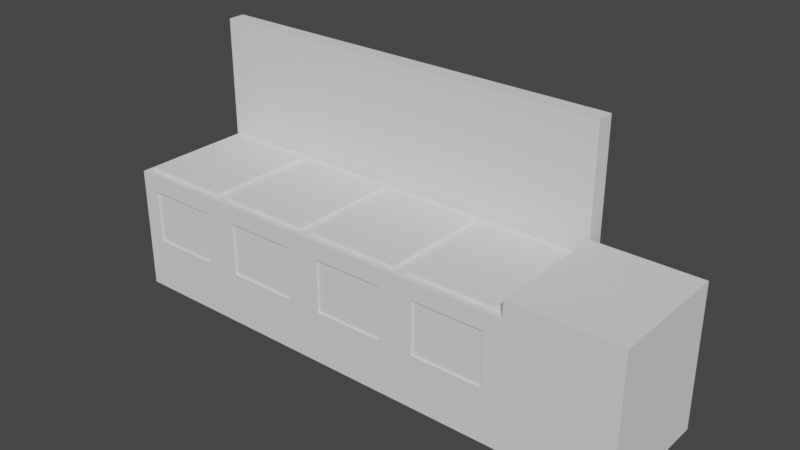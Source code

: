 # Source: Recycle_Bin.blend  (saved by Blender 3.0.42; exported with 4.5.12 LTS)
import bpy
from mathutils import Matrix  # noqa: F401  (used for matrix-valued properties, if any)

bpy.ops.wm.read_factory_settings(use_empty=True)
scene = bpy.context.scene
scene.name = 'Scene'

# ---- materials (node trees are filled in below, after node groups)
mat_paper = bpy.data.materials.new('Paper')
mat_paperdark = bpy.data.materials.new('PaperDark')
mat_interactable = bpy.data.materials.new('Interactable')
mat_instructionrecyclebin = bpy.data.materials.new('InstructionRecycleBin')

# ---- material node trees

# ---- world
world_world = bpy.data.worlds.new('World'); scene.world = world_world
world_world.use_nodes = True; world_world.node_tree.nodes.clear()
_N = world_world.node_tree.nodes; _L = world_world.node_tree.links
n0 = _N.new('ShaderNodeOutputWorld'); n0.name = 'World Output'; n0.location = (300, 300)
n1 = _N.new('ShaderNodeBackground'); n1.name = 'Background'; n1.location = (10, 300)
n1.inputs[0].default_value = (0.05088, 0.05088, 0.05088, 1.0)
_L.new(n1.outputs[0], n0.inputs[0])
n0.is_active_output = True
world_world.color = (0.05088, 0.05088, 0.05088)
world_world.use_sun_shadow = False
world_world.sun_shadow_jitter_overblur = 0.0

# ---- meshes
me_cube = bpy.data.meshes.new('Cube')
me_cube.from_pydata([(-2.4, -0.7, 0.0), (-2.4, -0.7, 0.7), (-2.4, 0.0, 0.0), (-2.4, 0.0, 0.7), (0.6, -0.7, 0.0), (0.6, -0.7, 0.7), (0.6, 0.0, 0.0), (0.6, 0.0, 0.7), (-1.8, 0.0, 0.7), (-1.2, 0.0, 0.7), (-0.6, 0.0, 0.7), (2.98e-08, 0.0, 0.7), (2.98e-08, -0.7, 0.7), (-0.6, -0.7, 0.7), (-1.2, -0.7, 0.7), (-1.8, -0.7, 0.7), (-1.85, -0.05, 0.7), (-2.35, -0.05, 0.7), (-2.35, -0.65, 0.7), (-1.85, -0.65, 0.7), (0.55, -0.05, 0.7), (0.05, -0.05, 0.7), (0.05, -0.65, 0.7), (0.55, -0.65, 0.7), (-0.05, -0.05, 0.7), (-0.55, -0.05, 0.7), (-0.55, -0.65, 0.7), (-0.05, -0.65, 0.7), (-0.65, -0.05, 0.7), (-1.15, -0.05, 0.7), (-1.15, -0.65, 0.7), (-0.65, -0.65, 0.7), (-1.25, -0.05, 0.7), (-1.75, -0.05, 0.7), (-1.75, -0.65, 0.7), (-1.25, -0.65, 0.7), (-2.35, -0.05, 0.1), (-1.85, -0.05, 0.1), (-1.85, -0.65, 0.1), (-2.35, -0.65, 0.1), (0.05, -0.05, 0.1), (0.55, -0.05, 0.1), (0.55, -0.65, 0.1), (0.05, -0.65, 0.1), (-0.55, -0.05, 0.1), (-0.05, -0.05, 0.1), (-0.05, -0.65, 0.1), (-0.55, -0.65, 0.1), (-1.15, -0.05, 0.1), (-0.65, -0.05, 0.1), (-0.65, -0.65, 0.1), (-1.15, -0.65, 0.1), (-1.75, -0.05, 0.1), (-1.25, -0.05, 0.1), (-1.25, -0.65, 0.1), (-1.75, -0.65, 0.1), (-1.8, -0.7, 0.0), (-1.2, -0.7, 0.0), (-0.6, -0.7, 0.0), (0.0, -0.7, 0.0), (-1.3, -0.7, 0.6), (-1.7, -0.7, 0.6), (-1.7, -0.7, 0.3), (-1.3, -0.7, 0.3), (-2.3, -0.7, 0.3), (-1.9, -0.7, 0.3), (-1.9, -0.7, 0.6), (-2.3, -0.7, 0.6), (-0.7, -0.7, 0.6), (-1.1, -0.7, 0.6), (-1.1, -0.7, 0.3), (-0.7, -0.7, 0.3), (-0.1, -0.7, 0.6), (-0.5, -0.7, 0.6), (-0.5, -0.7, 0.3), (-0.1, -0.7, 0.3), (0.5, -0.7, 0.3), (0.5, -0.7, 0.6), (0.1, -0.7, 0.6), (0.1, -0.7, 0.3), (-1.3, -0.68, 0.6), (-1.7, -0.68, 0.6), (-1.3, -0.68, 0.3), (-1.7, -0.68, 0.3), (-2.3, -0.68, 0.3), (-1.9, -0.68, 0.3), (-2.3, -0.68, 0.6), (-1.9, -0.68, 0.6), (-0.7, -0.68, 0.6), (-1.1, -0.68, 0.6), (-0.7, -0.68, 0.3), (-1.1, -0.68, 0.3), (-0.1, -0.68, 0.6), (-0.5, -0.68, 0.6), (-0.1, -0.68, 0.3), (-0.5, -0.68, 0.3)], [], [(0, 1, 3, 2), (2, 3, 8, 9, 10, 11, 7, 6), (6, 7, 5, 4), (60, 61, 81, 80), (2, 6, 4, 59, 58, 57, 56, 0), (23, 20, 41, 42), (24, 25, 44, 45), (19, 16, 37, 38), (20, 21, 40, 41), (16, 17, 36, 37), (8, 3, 17, 16), (3, 1, 18, 17), (1, 15, 19, 18), (15, 8, 16, 19), (7, 11, 21, 20), (11, 12, 22, 21), (12, 5, 23, 22), (5, 7, 20, 23), (11, 10, 25, 24), (10, 13, 26, 25), (13, 12, 27, 26), (12, 11, 24, 27), (10, 9, 29, 28), (9, 14, 30, 29), (14, 13, 31, 30), (13, 10, 28, 31), (9, 8, 33, 32), (8, 15, 34, 33), (15, 14, 35, 34), (14, 9, 32, 35), (37, 36, 39, 38), (41, 40, 43, 42), (45, 44, 47, 46), (49, 48, 51, 50), (53, 52, 55, 54), (28, 29, 48, 49), (17, 18, 39, 36), (27, 24, 45, 46), (32, 33, 52, 53), (21, 22, 43, 40), (31, 28, 49, 50), (18, 19, 38, 39), (25, 26, 47, 44), (35, 32, 53, 54), (22, 23, 42, 43), (29, 30, 51, 48), (26, 27, 46, 47), (33, 34, 55, 52), (30, 31, 50, 51), (34, 35, 54, 55), (74, 75, 94, 95), (70, 71, 90, 91), (73, 74, 95, 93), (76, 77, 78, 79), (14, 15, 61, 60), (15, 56, 62, 61), (56, 57, 63, 62), (57, 14, 60, 63), (0, 56, 65, 64), (56, 15, 66, 65), (15, 1, 67, 66), (1, 0, 64, 67), (13, 14, 69, 68), (14, 57, 70, 69), (57, 58, 71, 70), (58, 13, 68, 71), (12, 13, 73, 72), (13, 58, 74, 73), (58, 59, 75, 74), (59, 12, 72, 75), (4, 5, 77, 76), (5, 12, 78, 77), (12, 59, 79, 78), (59, 4, 76, 79), (80, 81, 83, 82), (84, 85, 87, 86), (88, 89, 91, 90), (92, 93, 95, 94), (64, 65, 85, 84), (63, 60, 80, 82), (68, 69, 89, 88), (67, 64, 84, 86), (72, 73, 93, 92), (61, 62, 83, 81), (71, 68, 88, 90), (65, 66, 87, 85), (75, 72, 92, 94), (62, 63, 82, 83), (69, 70, 91, 89), (66, 67, 86, 87)])
me_cube.polygons.foreach_set('material_index', [1, 1, 1, 1, 1, 0, 0, 0, 0, 0, 1, 1, 1, 1, 1, 1, 1, 1, 1, 1, 1, 1, 1, 1, 1, 1, 1, 1, 1, 1, 0, 0, 0, 0, 0, 0, 0, 0, 0, 0, 0, 0, 0, 0, 0, 0, 0, 0, 0, 0, 1, 1, 1, 1, 1, 1, 1, 1, 1, 1, 1, 1, 1, 1, 1, 1, 1, 1, 1, 1, 1, 1, 1, 1, 0, 0, 0, 0, 1, 1, 1, 1, 1, 1, 1, 1, 1, 1, 1, 1])
_uv = me_cube.uv_layers.new(name='UVMap')
_uv.uv.foreach_set('vector', [0.7778, 0.1556, 0.7778, 0.3111, 0.6222, 0.3111, 0.6222, 0.1556, 0.1556, 0.6667, 0.0, 0.6667, 0.0, 0.5333, 0.0, 0.4, 0.0, 0.2667, 0.0, 0.1333, 0.0, 0.0, 0.1556, 0.0, 0.7778, 1.36e-08, 0.7778, 0.1556, 0.6222, 0.1556, 0.6222, 0.0, 0.6022, 0.7556, 0.6022, 0.6667, 0.6044, 0.6667, 0.6044, 0.7556, 0.3111, 0.0, 0.3111, 0.6667, 0.1556, 0.6667, 0.1556, 0.5333, 0.1556, 0.4, 0.1556, 0.2667, 0.1556, 0.1333, 0.1556, 0.0, 0.1333, 0.8, 0.0, 0.8, 1.118e-08, 0.6667, 0.1333, 0.6667, 0.9778, 0.7111, 0.8667, 0.7111, 0.8667, 0.5778, 0.9778, 0.5778, 0.7556, 0.4444, 0.6222, 0.4444, 0.6222, 0.3111, 0.7556, 0.3111, 0.5556, 0.9333, 0.4444, 0.9333, 0.4444, 0.8, 0.5556, 0.8, 0.9556, 0.9778, 0.8444, 0.9778, 0.8444, 0.8444, 0.9556, 0.8444, 0.6222, 0.5333, 0.6222, 0.6667, 0.6111, 0.6556, 0.6111, 0.5444, 0.6222, 0.6667, 0.4667, 0.6667, 0.4778, 0.6556, 0.6111, 0.6556, 0.4667, 0.6667, 0.4667, 0.5333, 0.4778, 0.5444, 0.4778, 0.6556, 0.4667, 0.5333, 0.6222, 0.5333, 0.6111, 0.5444, 0.4778, 0.5444, 0.6222, 0.0, 0.6222, 0.1333, 0.6111, 0.1222, 0.6111, 0.01111, 0.6222, 0.1333, 0.4667, 0.1333, 0.4778, 0.1222, 0.6111, 0.1222, 0.4667, 0.1333, 0.4667, 0.0, 0.4778, 0.01111, 0.4778, 0.1222, 0.4667, 0.0, 0.6222, 0.0, 0.6111, 0.01111, 0.4778, 0.01111, 0.6222, 0.1333, 0.6222, 0.2667, 0.6111, 0.2556, 0.6111, 0.1444, 0.6222, 0.2667, 0.4667, 0.2667, 0.4778, 0.2556, 0.6111, 0.2556, 0.4667, 0.2667, 0.4667, 0.1333, 0.4778, 0.1444, 0.4778, 0.2556, 0.4667, 0.1333, 0.6222, 0.1333, 0.6111, 0.1444, 0.4778, 0.1444, 0.6222, 0.2667, 0.6222, 0.4, 0.6111, 0.3889, 0.6111, 0.2778, 0.6222, 0.4, 0.4667, 0.4, 0.4778, 0.3889, 0.6111, 0.3889, 0.4667, 0.4, 0.4667, 0.2667, 0.4778, 0.2778, 0.4778, 0.3889, 0.4667, 0.2667, 0.6222, 0.2667, 0.6111, 0.2778, 0.4778, 0.2778, 0.6222, 0.4, 0.6222, 0.5333, 0.6111, 0.5222, 0.6111, 0.4111, 0.6222, 0.5333, 0.4667, 0.5333, 0.4778, 0.5222, 0.6111, 0.5222, 0.4667, 0.5333, 0.4667, 0.4, 0.4778, 0.4111, 0.4778, 0.5222, 0.4667, 0.4, 0.6222, 0.4, 0.6111, 0.4111, 0.4778, 0.4111, 0.8889, 0.0, 1.0, 1.118e-08, 1.0, 0.1333, 0.8889, 0.1333, 0.2222, 0.8, 0.3333, 0.8, 0.3333, 0.9333, 0.2222, 0.9333, 0.3333, 0.8, 0.4444, 0.8, 0.4444, 0.9333, 0.3333, 0.9333, 0.8667, 0.7111, 0.9778, 0.7111, 0.9778, 0.8444, 0.8667, 0.8444, 0.7778, 0.0, 0.8889, 1.118e-08, 0.8889, 0.1333, 0.7778, 0.1333, 0.8889, 0.2667, 0.7778, 0.2667, 0.7778, 0.1333, 0.8889, 0.1333, 0.8889, 0.5778, 0.7556, 0.5778, 0.7556, 0.4444, 0.8889, 0.4444, 0.7556, 0.8444, 0.6222, 0.8444, 0.6222, 0.7111, 0.7556, 0.7111, 0.8667, 0.8444, 0.7556, 0.8444, 0.7556, 0.7111, 0.8667, 0.7111, 0.5333, 0.8, 0.4, 0.8, 0.4, 0.6667, 0.5333, 0.6667, 0.4, 0.8, 0.2667, 0.8, 0.2667, 0.6667, 0.4, 0.6667, 0.2222, 0.9333, 0.1111, 0.9333, 0.1111, 0.8, 0.2222, 0.8, 0.7556, 0.7111, 0.6222, 0.7111, 0.6222, 0.5778, 0.7556, 0.5778, 0.7556, 0.5778, 0.6222, 0.5778, 0.6222, 0.4444, 0.7556, 0.4444, 0.7333, 0.9778, 0.6222, 0.9778, 0.6222, 0.8444, 0.7333, 0.8444, 0.2667, 0.8, 0.1333, 0.8, 0.1333, 0.6667, 0.2667, 0.6667, 0.8444, 0.9778, 0.7333, 0.9778, 0.7333, 0.8444, 0.8444, 0.8444, 0.8889, 0.4444, 0.7556, 0.4444, 0.7556, 0.3111, 0.8889, 0.3111, 0.1111, 0.9333, 0.0, 0.9333, 0.0, 0.8, 0.1111, 0.8, 0.8667, 0.7111, 0.7556, 0.7111, 0.7556, 0.5778, 0.8667, 0.5778, 0.6133, 0.7556, 0.6133, 0.6667, 0.6156, 0.6667, 0.6156, 0.7556, 0.6089, 0.7556, 0.6089, 0.6667, 0.6111, 0.6667, 0.6111, 0.7556, 0.6111, 0.8222, 0.6111, 0.7556, 0.6133, 0.7556, 0.6133, 0.8222, 0.4, 0.6444, 0.3333, 0.6444, 0.3333, 0.5556, 0.4, 0.5556, 0.3111, 0.2667, 0.3111, 0.1333, 0.3333, 0.1556, 0.3333, 0.2444, 0.3111, 0.1333, 0.4667, 0.1333, 0.4, 0.1556, 0.3333, 0.1556, 0.4667, 0.1333, 0.4667, 0.2667, 0.4, 0.2444, 0.4, 0.1556, 0.4667, 0.2667, 0.3111, 0.2667, 0.3333, 0.2444, 0.4, 0.2444, 0.4667, 0.0, 0.4667, 0.1333, 0.4, 0.1111, 0.4, 0.02222, 0.4667, 0.1333, 0.3111, 0.1333, 0.3333, 0.1111, 0.4, 0.1111, 0.3111, 0.1333, 0.3111, 0.0, 0.3333, 0.02222, 0.3333, 0.1111, 0.3111, 0.0, 0.4667, 0.0, 0.4, 0.02222, 0.3333, 0.02222, 0.3111, 0.4, 0.3111, 0.2667, 0.3333, 0.2889, 0.3333, 0.3778, 0.3111, 0.2667, 0.4667, 0.2667, 0.4, 0.2889, 0.3333, 0.2889, 0.4667, 0.2667, 0.4667, 0.4, 0.4, 0.3778, 0.4, 0.2889, 0.4667, 0.4, 0.3111, 0.4, 0.3333, 0.3778, 0.4, 0.3778, 0.3111, 0.5333, 0.3111, 0.4, 0.3333, 0.4222, 0.3333, 0.5111, 0.3111, 0.4, 0.4667, 0.4, 0.4, 0.4222, 0.3333, 0.4222, 0.4667, 0.4, 0.4667, 0.5333, 0.4, 0.5111, 0.4, 0.4222, 0.4667, 0.5333, 0.3111, 0.5333, 0.3333, 0.5111, 0.4, 0.5111, 0.4667, 0.6667, 0.3111, 0.6667, 0.3333, 0.6444, 0.4, 0.6444, 0.3111, 0.6667, 0.3111, 0.5333, 0.3333, 0.5556, 0.3333, 0.6444, 0.3111, 0.5333, 0.4667, 0.5333, 0.4, 0.5556, 0.3333, 0.5556, 0.4667, 0.5333, 0.4667, 0.6667, 0.4, 0.6444, 0.4, 0.5556, 0.5333, 0.7556, 0.5333, 0.6667, 0.6, 0.6667, 0.6, 0.7556, 0.9556, 0.1333, 0.9556, 0.2222, 0.8889, 0.2222, 0.8889, 0.1333, 0.9556, 0.2222, 0.9556, 0.3111, 0.8889, 0.3111, 0.8889, 0.2222, 0.9556, 0.3111, 0.9556, 0.4, 0.8889, 0.4, 0.8889, 0.3111, 0.6022, 0.6667, 0.6022, 0.7556, 0.6, 0.7556, 0.6, 0.6667, 0.6178, 0.7333, 0.6178, 0.8, 0.6156, 0.8, 0.6156, 0.7333, 0.6067, 0.7556, 0.6067, 0.6667, 0.6089, 0.6667, 0.6089, 0.7556, 0.6133, 0.8222, 0.6133, 0.7556, 0.6156, 0.7556, 0.6156, 0.8222, 0.62, 0.7556, 0.62, 0.6667, 0.6222, 0.6667, 0.6222, 0.7556, 0.6156, 0.7333, 0.6156, 0.6667, 0.6178, 0.6667, 0.6178, 0.7333, 0.62, 0.6667, 0.62, 0.7333, 0.6178, 0.7333, 0.6178, 0.6667, 0.6111, 0.7556, 0.6111, 0.8222, 0.6089, 0.8222, 0.6089, 0.7556, 0.62, 0.7333, 0.62, 0.8, 0.6178, 0.8, 0.6178, 0.7333, 0.6044, 0.7556, 0.6044, 0.6667, 0.6067, 0.6667, 0.6067, 0.7556, 0.6, 0.8222, 0.6, 0.7556, 0.6022, 0.7556, 0.6022, 0.8222, 0.6111, 0.7556, 0.6111, 0.6667, 0.6133, 0.6667, 0.6133, 0.7556])
me_cube.materials.append(mat_paper)
me_cube.materials.append(mat_paperdark)
me_cube.use_remesh_fix_poles = True
me_cube.use_remesh_preserve_attributes = False
me_cube.update()
me_cube_002 = bpy.data.meshes.new('Cube.002')
me_cube_002.from_pydata([(-0.3, -0.7, 0.0), (-0.3, -0.7, 0.1), (-0.3, 0.0, 0.0), (-0.3, 0.0, 0.1), (0.3, -0.7, 0.0), (0.3, -0.7, 0.1), (0.3, 0.0, 0.0), (0.3, 0.0, 0.1)], [], [(0, 1, 3, 2), (2, 3, 7, 6), (6, 7, 5, 4), (4, 5, 1, 0), (2, 6, 4, 0), (7, 3, 1, 5)])
_uv = me_cube_002.uv_layers.new(name='UVMap')
_uv.uv.foreach_set('vector', [0.375, 0.0, 0.625, 0.0, 0.625, 0.25, 0.375, 0.25, 0.375, 0.25, 0.625, 0.25, 0.625, 0.5, 0.375, 0.5, 0.375, 0.5, 0.625, 0.5, 0.625, 0.75, 0.375, 0.75, 0.375, 0.75, 0.625, 0.75, 0.625, 1.0, 0.375, 1.0, 0.125, 0.5, 0.375, 0.5, 0.375, 0.75, 0.125, 0.75, 0.625, 0.5, 0.875, 0.5, 0.875, 0.75, 0.625, 0.75])
me_cube_002.materials.append(mat_paperdark)
me_cube_002.use_remesh_fix_poles = True
me_cube_002.use_remesh_preserve_attributes = False
me_cube_002.update()
me_cube_003 = bpy.data.meshes.new('Cube.003')
me_cube_003.from_pydata([(-0.26, -0.66, -0.02), (-0.26, -0.66, 0.02), (-0.26, -0.04, -0.02), (-0.26, -0.04, 0.02), (0.26, -0.66, -0.02), (0.26, -0.66, 0.02), (0.26, -0.04, -0.02), (0.26, -0.04, 0.02)], [], [(0, 1, 3, 2), (2, 3, 7, 6), (6, 7, 5, 4), (4, 5, 1, 0), (2, 6, 4, 0), (7, 3, 1, 5)])
_uv = me_cube_003.uv_layers.new(name='UVMap')
_uv.uv.foreach_set('vector', [0.375, 0.0, 0.625, 0.0, 0.625, 0.25, 0.375, 0.25, 0.375, 0.25, 0.625, 0.25, 0.625, 0.5, 0.375, 0.5, 0.375, 0.5, 0.625, 0.5, 0.625, 0.75, 0.375, 0.75, 0.375, 0.75, 0.625, 0.75, 0.625, 1.0, 0.375, 1.0, 0.125, 0.5, 0.375, 0.5, 0.375, 0.75, 0.125, 0.75, 0.625, 0.5, 0.875, 0.5, 0.875, 0.75, 0.625, 0.75])
me_cube_003.materials.append(mat_interactable)
me_cube_003.use_remesh_fix_poles = True
me_cube_003.use_remesh_preserve_attributes = False
me_cube_003.update()
me_plane = bpy.data.meshes.new('Plane')
me_plane.from_pydata([(-0.2, 0.0, 5.96e-08), (0.2, 0.0, 5.96e-08), (-0.2, -1.192e-07, 0.3), (0.2, -1.192e-07, 0.3)], [], [(0, 1, 3, 2)])
_uv = me_plane.uv_layers.new(name='UVMap')
_uv.uv.foreach_set('vector', [0.0, 0.5, 0.5, 0.5, 0.5, 1.0, 0.0, 1.0])
me_plane.materials.append(mat_instructionrecyclebin)
me_plane.use_remesh_fix_poles = True
me_plane.use_remesh_preserve_attributes = False
me_plane.update()
me_plane_001 = bpy.data.meshes.new('Plane.001')
me_plane_001.from_pydata([(-0.2, 0.0, 5.96e-08), (0.2, 0.0, 5.96e-08), (-0.2, -1.192e-07, 0.3), (0.2, -1.192e-07, 0.3)], [], [(0, 1, 3, 2)])
_uv = me_plane_001.uv_layers.new(name='UVMap')
_uv.uv.foreach_set('vector', [0.5, 0.5, 1.0, 0.5, 1.0, 1.0, 0.5, 1.0])
me_plane_001.materials.append(mat_instructionrecyclebin)
me_plane_001.use_remesh_fix_poles = True
me_plane_001.use_remesh_preserve_attributes = False
me_plane_001.update()
me_plane_002 = bpy.data.meshes.new('Plane.002')
me_plane_002.from_pydata([(-0.2, 0.0, 5.96e-08), (0.2, 0.0, 5.96e-08), (-0.2, -1.192e-07, 0.3), (0.2, -1.192e-07, 0.3)], [], [(0, 1, 3, 2)])
_uv = me_plane_002.uv_layers.new(name='UVMap')
_uv.uv.foreach_set('vector', [0.0, 0.0, 0.5, 0.0, 0.5, 0.5, 0.0, 0.5])
me_plane_002.materials.append(mat_instructionrecyclebin)
me_plane_002.use_remesh_fix_poles = True
me_plane_002.use_remesh_preserve_attributes = False
me_plane_002.update()
me_plane_003 = bpy.data.meshes.new('Plane.003')
me_plane_003.from_pydata([(-0.2, 0.0, 5.96e-08), (0.2, 0.0, 5.96e-08), (-0.2, -1.192e-07, 0.3), (0.2, -1.192e-07, 0.3)], [], [(0, 1, 3, 2)])
_uv = me_plane_003.uv_layers.new(name='UVMap')
_uv.uv.foreach_set('vector', [0.5, 0.0, 1.0, 0.0, 1.0, 0.5, 0.5, 0.5])
me_plane_003.materials.append(mat_instructionrecyclebin)
me_plane_003.use_remesh_fix_poles = True
me_plane_003.use_remesh_preserve_attributes = False
me_plane_003.update()

# ---- objects
ob_base = bpy.data.objects.new('Base', me_cube)
ob_lid0 = bpy.data.objects.new('Lid0', me_cube_002)
ob_lid1 = bpy.data.objects.new('Lid1', me_cube_002)
ob_lid2 = bpy.data.objects.new('Lid2', me_cube_002)
ob_lid3 = bpy.data.objects.new('Lid3', me_cube_002)
ob_lid4 = bpy.data.objects.new('Lid4', me_cube_002)
ob_in0 = bpy.data.objects.new('IN0', me_cube_003)
ob_in1 = bpy.data.objects.new('IN1', me_cube_003)
ob_in2 = bpy.data.objects.new('IN2', me_cube_003)
ob_in3 = bpy.data.objects.new('IN3', me_cube_003)
ob_instruction1 = bpy.data.objects.new('Instruction1', me_plane)
ob_instruction2 = bpy.data.objects.new('Instruction2', me_plane_001)
ob_instruction3 = bpy.data.objects.new('Instruction3', me_plane_002)
ob_instruction4 = bpy.data.objects.new('Instruction4', me_plane_003)

# ---- transforms, parenting, visibility, modifiers, constraints
ob_base.location = (0.0, 0.0, 0.0)
ob_lid0.parent = ob_base
ob_lid0.location = (-2.1, 0.0, 0.7)
ob_lid0.rotation_euler = (-1.571, -0.0, 0.0)
ob_lid1.parent = ob_base
ob_lid1.location = (-1.5, 0.0, 0.7)
ob_lid1.rotation_euler = (-1.571, -0.0, 0.0)
ob_lid2.parent = ob_base
ob_lid2.location = (-0.9, 0.0, 0.7)
ob_lid2.rotation_euler = (-1.571, -0.0, 0.0)
ob_lid3.parent = ob_base
ob_lid3.location = (-0.3, 0.0, 0.7)
ob_lid3.rotation_euler = (-1.571, -0.0, 0.0)
ob_lid4.parent = ob_base
ob_lid4.location = (0.3, 0.0, 0.7)
ob_in0.parent = ob_base
ob_in0.location = (-2.1, 0.0, 0.7)
ob_in1.parent = ob_base
ob_in1.location = (-1.5, 0.0, 0.7)
ob_in2.parent = ob_base
ob_in2.location = (-0.9, 0.0, 0.7)
ob_in3.parent = ob_base
ob_in3.location = (-0.3, 0.0, 0.7)
ob_instruction1.location = (-2.1, -0.69, 0.3)
ob_instruction2.location = (-1.5, -0.69, 0.3)
ob_instruction3.location = (-0.9, -0.69, 0.3)
ob_instruction4.location = (-0.3, -0.69, 0.3)

# ---- collection membership
scene.collection.objects.link(ob_base)
scene.collection.objects.link(ob_lid0)
scene.collection.objects.link(ob_lid1)
scene.collection.objects.link(ob_lid2)
scene.collection.objects.link(ob_lid3)
scene.collection.objects.link(ob_lid4)
scene.collection.objects.link(ob_in0)
scene.collection.objects.link(ob_in1)
scene.collection.objects.link(ob_in2)
scene.collection.objects.link(ob_in3)
scene.collection.objects.link(ob_instruction1)
scene.collection.objects.link(ob_instruction2)
scene.collection.objects.link(ob_instruction3)
scene.collection.objects.link(ob_instruction4)

# ---- scene / render settings (as saved in the file)
scene.frame_start = 0; scene.frame_end = 60; scene.frame_set(0)
scene.render.engine = 'BLENDER_EEVEE_NEXT'
scene.render.fps = 60
scene.cycles.sampling_pattern = 'TABULATED_SOBOL'
scene.cycles.use_light_tree = False
scene.view_settings.view_transform = 'Filmic'
bpy.context.view_layer.update()

# ---- added for rendering (the .blend has no active camera and no usable light): camera, sun
cam_auto = bpy.data.cameras.new('AutoCamera')
cam_auto.lens = 50.0
cam_auto.sensor_width = 36.0
cam_auto.clip_end = 1000.0
ob_auto_camera = bpy.data.objects.new('AutoCamera', cam_auto)
scene.collection.objects.link(ob_auto_camera)
ob_auto_camera.location = (2.2512, -4.08144, 3.22096)
ob_auto_camera.rotation_euler = (1.09748, -7.21219e-08, 0.694738)
scene.camera = ob_auto_camera
light_auto_sun = bpy.data.lights.new('AutoSun', 'SUN')
light_auto_sun.energy = 3.0
light_auto_sun.angle = 0.0523599
ob_auto_sun = bpy.data.objects.new('AutoSun', light_auto_sun)
scene.collection.objects.link(ob_auto_sun)
ob_auto_sun.rotation_euler = (0.872665, 0.174533, 0.523599)
bpy.context.view_layer.update()
